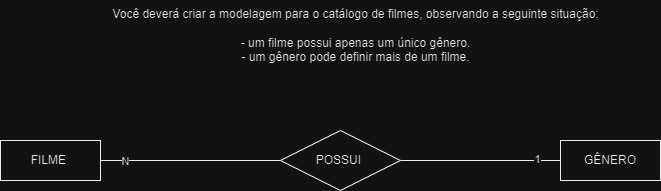

The diagram above was exported from draw.io. Its source (the exported page's mxGraphModel, read from the mxfile embedded in the PNG):
<mxGraphModel dx="1050" dy="1743" grid="1" gridSize="10" guides="1" tooltips="1" connect="1" arrows="1" fold="1" page="1" pageScale="1" pageWidth="827" pageHeight="1169" math="0" shadow="0">
  <root>
    <mxCell id="0" />
    <mxCell id="1" parent="0" />
    <mxCell id="9XZoJemryePzEbakFqGj-1" value="&lt;div&gt;Você deverá criar a modelagem para o catálogo de filmes, observando a seguinte situação:&lt;/div&gt;&lt;div&gt;&lt;br&gt;&lt;/div&gt;&lt;div&gt;- um filme possui apenas um único gênero.&lt;/div&gt;&lt;div&gt;- um gênero pode definir mais de um filme.&lt;/div&gt;" style="text;html=1;align=center;verticalAlign=middle;resizable=0;points=[];autosize=1;strokeColor=none;fillColor=none;" vertex="1" parent="1">
      <mxGeometry x="140" y="-1100" width="510" height="70" as="geometry" />
    </mxCell>
    <mxCell id="9XZoJemryePzEbakFqGj-4" style="edgeStyle=orthogonalEdgeStyle;rounded=0;orthogonalLoop=1;jettySize=auto;html=1;entryX=0;entryY=0.5;entryDx=0;entryDy=0;endArrow=none;endFill=0;" edge="1" parent="1" source="9XZoJemryePzEbakFqGj-2" target="9XZoJemryePzEbakFqGj-3">
      <mxGeometry relative="1" as="geometry" />
    </mxCell>
    <mxCell id="9XZoJemryePzEbakFqGj-7" value="N" style="edgeLabel;html=1;align=center;verticalAlign=middle;resizable=0;points=[];" vertex="1" connectable="0" parent="9XZoJemryePzEbakFqGj-4">
      <mxGeometry x="-0.7333" relative="1" as="geometry">
        <mxPoint as="offset" />
      </mxGeometry>
    </mxCell>
    <mxCell id="9XZoJemryePzEbakFqGj-2" value="FILME&amp;nbsp;" style="whiteSpace=wrap;html=1;align=center;" vertex="1" parent="1">
      <mxGeometry x="40" y="-960" width="100" height="40" as="geometry" />
    </mxCell>
    <mxCell id="9XZoJemryePzEbakFqGj-6" style="edgeStyle=orthogonalEdgeStyle;rounded=0;orthogonalLoop=1;jettySize=auto;html=1;endArrow=none;endFill=0;" edge="1" parent="1" source="9XZoJemryePzEbakFqGj-3" target="9XZoJemryePzEbakFqGj-5">
      <mxGeometry relative="1" as="geometry" />
    </mxCell>
    <mxCell id="9XZoJemryePzEbakFqGj-8" value="1" style="edgeLabel;html=1;align=center;verticalAlign=middle;resizable=0;points=[];" vertex="1" connectable="0" parent="9XZoJemryePzEbakFqGj-6">
      <mxGeometry x="0.7" y="2" relative="1" as="geometry">
        <mxPoint as="offset" />
      </mxGeometry>
    </mxCell>
    <mxCell id="9XZoJemryePzEbakFqGj-3" value="POSSUI&amp;nbsp;" style="shape=rhombus;perimeter=rhombusPerimeter;whiteSpace=wrap;html=1;align=center;" vertex="1" parent="1">
      <mxGeometry x="320" y="-970" width="120" height="60" as="geometry" />
    </mxCell>
    <mxCell id="9XZoJemryePzEbakFqGj-5" value="GÊNERO" style="whiteSpace=wrap;html=1;align=center;" vertex="1" parent="1">
      <mxGeometry x="600" y="-960" width="100" height="40" as="geometry" />
    </mxCell>
  </root>
</mxGraphModel>